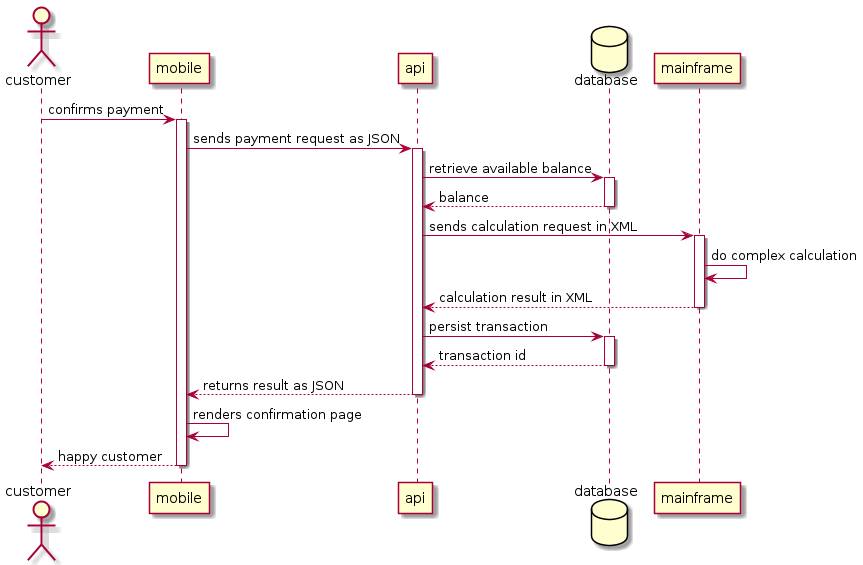

The diagram above was rendered by PlantUML. Its source (embedded in the PNG):
@startuml

actor customer
participant mobile
participant api
database database as db
participant mainframe as main

customer -> mobile ++ : confirms payment

mobile -> api ++ : sends payment request as JSON

api -> db ++ : retrieve available balance
return balance

api -> main ++ : sends calculation request in XML

main -> main : do complex calculation
return calculation result in XML

api -> db ++ : persist transaction
return transaction id

return returns result as JSON

mobile -> mobile : renders confirmation page

return happy customer

@enduml